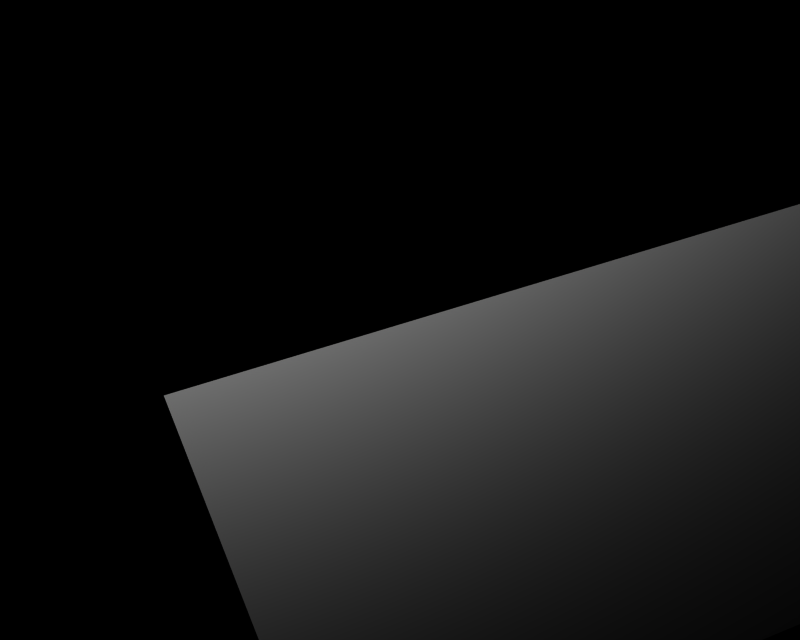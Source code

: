 # Source: BR_Heracross-Shiny02.blend  (saved by Blender 2.66.1; exported with 4.5.12 LTS)
import bpy
from mathutils import Matrix  # noqa: F401  (used for matrix-valued properties, if any)

bpy.ops.wm.read_factory_settings(use_empty=True)
scene = bpy.context.scene
scene.name = '1'

# ---- collections
col_collection_1 = bpy.data.collections.new('Collection 1'); scene.collection.children.link(col_collection_1)

# ---- materials (node trees are filled in below, after node groups)
mat_mat_0 = bpy.data.materials.new('mat_0')
mat_mat_0.alpha_threshold = 0.0
mat_mat_0.specular_color = (0.5, 0.5, 0.5)
mat_mat_0.roughness = 0.5

# ---- material node trees

# ---- cameras
cam_camera_001 = bpy.data.cameras.new('Camera.001')
cam_camera_001.passepartout_alpha = 0.2
cam_camera_001.clip_end = 100.0
cam_camera_001.lens = 35.0
cam_camera_001.sensor_width = 32.0
cam_camera_001.sensor_height = 18.0
cam_camera_001.show_passepartout = False
cam_camera_001.show_safe_areas = True
cam_camera_001.dof.focus_distance = 0.0
cam_camera_001.dof.aperture_fstop = 128.0

# ---- lights
light_lamp = bpy.data.lights.new('Lamp', 'POINT')
light_lamp.transmission_factor = 0.0
light_lamp.energy = 113.3
light_lamp.shadow_buffer_clip_start = 0.5
light_lamp.shadow_soft_size = 1.0
light_lamp.shadow_maximum_resolution = 0.006
light_lamp.use_absolute_resolution = True
light_lamp.cycles.use_multiple_importance_sampling = False

# ---- meshes
me_heracros_f_mat_0 = bpy.data.meshes.new('heracros_f_mat_0')
me_heracros_f_mat_0.from_pydata([(8.021, 0.5842, -2.994), (7.836, 3.339, -0.09937), (-0.6084, 0.8057, 1.748), (-0.4163, -1.945, -1.147)], [], [(0, 1, 2), (3, 0, 2)])
me_heracros_f_mat_0.polygons.foreach_set('use_smooth', [True] * 2)
_k = set([(0, 1), (0, 3), (1, 2), (2, 3)])
me_heracros_f_mat_0.attributes.new('sharp_edge', 'BOOLEAN', 'EDGE').data.foreach_set('value', [ (min(e.vertices), max(e.vertices)) in _k for e in me_heracros_f_mat_0.edges])
_uv = me_heracros_f_mat_0.uv_layers.new(name='UVTex')
_uv.uv.foreach_set('vector', [1.0, 0.0, 0.0, 0.0, 0.0, 1.0, 1.0, 1.0, 1.0, 0.0, 0.0, 1.0])
me_heracros_f_mat_0.materials.append(mat_mat_0)
me_heracros_f_mat_0.use_remesh_preserve_volume = False
me_heracros_f_mat_0.use_remesh_preserve_attributes = False
me_heracros_f_mat_0.use_mirror_vertex_groups = False
me_heracros_f_mat_0.update()

# ---- objects
ob_lamp_002 = bpy.data.objects.new('Lamp.002', light_lamp)
ob_lamp_001 = bpy.data.objects.new('Lamp.001', light_lamp)
ob_camera_001 = bpy.data.objects.new('Camera.001', cam_camera_001)
ob_heracros_f_mat_0 = bpy.data.objects.new('heracros_f_mat_0', me_heracros_f_mat_0)

# ---- transforms, parenting, visibility, modifiers, constraints
ob_lamp_002.location = (0.6667, 1.0, 4.0)
ob_lamp_002.lock_rotations_4d = False
ob_lamp_002.empty_display_type = 'ARROWS'
ob_lamp_002.lineart.crease_threshold = 0.0
ob_lamp_001.location = (-0.6667, 1.0, 4.0)
ob_lamp_001.lock_rotations_4d = False
ob_lamp_001.empty_display_type = 'ARROWS'
ob_lamp_001.lineart.crease_threshold = 0.0
ob_camera_001.location = (0.0, 1.0, 4.0)
ob_camera_001.lock_rotations_4d = False
ob_camera_001.empty_display_type = 'ARROWS'
ob_camera_001.lineart.crease_threshold = 0.0
ob_heracros_f_mat_0.location = (0.0, 0.0, 0.0)
ob_heracros_f_mat_0.lock_rotations_4d = False
ob_heracros_f_mat_0.empty_display_type = 'ARROWS'
ob_heracros_f_mat_0.lineart.crease_threshold = 0.0

# ---- collection membership
col_collection_1.objects.link(ob_lamp_002)
col_collection_1.objects.link(ob_lamp_001)
col_collection_1.objects.link(ob_camera_001)
col_collection_1.objects.link(ob_heracros_f_mat_0)

# ---- scene / render settings (as saved in the file)
scene.camera = ob_camera_001
scene.frame_start = 1; scene.frame_end = 250; scene.frame_set(1)
scene.render.engine = 'BLENDER_EEVEE_NEXT'
scene.render.image_settings.file_format = 'TARGA'
scene.render.image_settings.color_mode = 'RGB'
scene.render.image_settings.compression = 90
scene.render.resolution_x = 320
scene.render.resolution_y = 256
scene.render.fps = 25
scene.render.dither_intensity = 0.0
scene.render.film_transparent = True
scene.render.use_compositing = False
scene.render.use_sequencer = False
scene.render.use_file_extension = False
scene.render.bake_margin = 2
scene.render.bake_bias = 0.0
scene.render.use_stamp_time = False
scene.render.use_stamp_date = False
scene.render.use_stamp_frame = False
scene.render.use_stamp_camera = False
scene.render.use_stamp_scene = False
scene.render.use_stamp_filename = False
scene.render.use_stamp_render_time = False
scene.render.stamp_font_size = 0
scene.render.stamp_foreground = (0.0, 0.0, 0.0, 0.0)
scene.render.stamp_background = (0.0, 0.0, 0.0, 0.0)
scene.cycles.use_denoising = False
scene.cycles.samples = 10
scene.cycles.sampling_pattern = 'TABULATED_SOBOL'
scene.cycles.light_sampling_threshold = 0.0
scene.cycles.use_adaptive_sampling = False
scene.cycles.use_light_tree = False
scene.cycles.blur_glossy = 0.0
scene.cycles.volume_bounces = 1
scene.cycles.pixel_filter_type = 'GAUSSIAN'
scene.cycles.sample_clamp_indirect = 0.0
scene.view_settings.view_transform = 'Raw'
bpy.context.view_layer.update()
